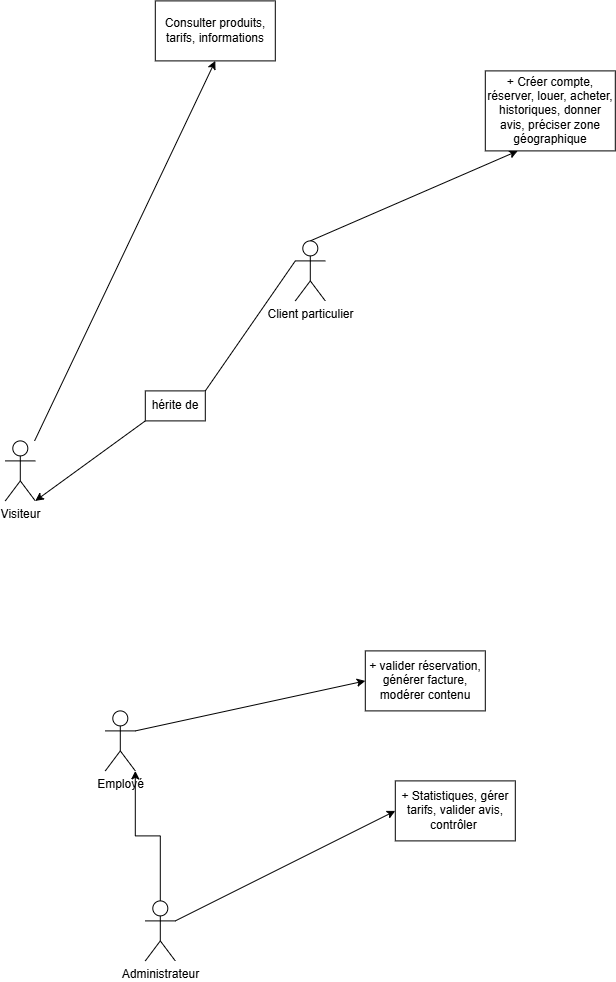

The diagram above was exported from draw.io. Its source (the exported page's mxGraphModel, read from the mxfile embedded in the PNG):
<mxGraphModel dx="1808" dy="1040" grid="0" gridSize="10" guides="1" tooltips="1" connect="1" arrows="1" fold="1" page="1" pageScale="1" pageWidth="827" pageHeight="1169" math="0" shadow="0">
  <root>
    <mxCell id="0" />
    <mxCell id="1" parent="0" />
    <mxCell id="O-t_H-YzWObAgFQI-YBH-1" edge="1" parent="1" source="O-t_H-YzWObAgFQI-YBH-2" style="edgeStyle=none;rounded=0;orthogonalLoop=1;jettySize=auto;html=1;entryX=0.5;entryY=1;entryDx=0;entryDy=0;" target="O-t_H-YzWObAgFQI-YBH-11">
      <mxGeometry relative="1" as="geometry" />
    </mxCell>
    <mxCell id="O-t_H-YzWObAgFQI-YBH-2" parent="1" style="shape=umlActor;verticalLabelPosition=bottom;verticalAlign=top;html=1;outlineConnect=0;" value="Visiteur" vertex="1">
      <mxGeometry height="60" width="30" x="80" y="500" as="geometry" />
    </mxCell>
    <mxCell id="O-t_H-YzWObAgFQI-YBH-6" edge="1" parent="1" source="O-t_H-YzWObAgFQI-YBH-7" style="edgeStyle=none;rounded=0;orthogonalLoop=1;jettySize=auto;html=1;exitX=0.5;exitY=0;exitDx=0;exitDy=0;exitPerimeter=0;entryX=0.25;entryY=1;entryDx=0;entryDy=0;" target="O-t_H-YzWObAgFQI-YBH-13">
      <mxGeometry relative="1" as="geometry" />
    </mxCell>
    <mxCell id="O-t_H-YzWObAgFQI-YBH-7" parent="1" style="shape=umlActor;verticalLabelPosition=bottom;verticalAlign=top;html=1;outlineConnect=0;" value="Client particulier" vertex="1">
      <mxGeometry height="60" width="30" x="370" y="300" as="geometry" />
    </mxCell>
    <mxCell id="O-t_H-YzWObAgFQI-YBH-9" edge="1" parent="1" source="O-t_H-YzWObAgFQI-YBH-10" style="edgeStyle=none;rounded=0;orthogonalLoop=1;jettySize=auto;html=1;exitX=1;exitY=0.3333333333333333;exitDx=0;exitDy=0;exitPerimeter=0;entryX=0;entryY=0.5;entryDx=0;entryDy=0;" target="O-t_H-YzWObAgFQI-YBH-15">
      <mxGeometry relative="1" as="geometry" />
    </mxCell>
    <mxCell id="O-t_H-YzWObAgFQI-YBH-22" edge="1" parent="1" source="O-t_H-YzWObAgFQI-YBH-10" style="edgeStyle=orthogonalEdgeStyle;rounded=0;orthogonalLoop=1;jettySize=auto;html=1;exitX=0.5;exitY=0;exitDx=0;exitDy=0;exitPerimeter=0;entryX=1;entryY=1;entryDx=0;entryDy=0;entryPerimeter=0;" target="O-t_H-YzWObAgFQI-YBH-20">
      <mxGeometry relative="1" as="geometry">
        <mxPoint x="200" y="860" as="targetPoint" />
      </mxGeometry>
    </mxCell>
    <mxCell id="O-t_H-YzWObAgFQI-YBH-10" parent="1" style="shape=umlActor;verticalLabelPosition=bottom;verticalAlign=top;html=1;outlineConnect=0;" value="Administrateur" vertex="1">
      <mxGeometry height="60" width="30" x="220" y="960" as="geometry" />
    </mxCell>
    <mxCell id="O-t_H-YzWObAgFQI-YBH-11" parent="1" style="rounded=0;whiteSpace=wrap;html=1;" value="Consulter produits, tarifs, informations" vertex="1">
      <mxGeometry height="60" width="120" x="230" y="60" as="geometry" />
    </mxCell>
    <mxCell id="O-t_H-YzWObAgFQI-YBH-13" parent="1" style="rounded=0;whiteSpace=wrap;html=1;" value="&lt;br&gt;&lt;strong&gt;&lt;/strong&gt;+ Créer compte, réserver, louer, acheter, historiques, donner avis,&amp;nbsp;&lt;span style=&quot;background-color: transparent; color: light-dark(rgb(0, 0, 0), rgb(255, 255, 255));&quot;&gt;préciser zone géographique&lt;/span&gt;&lt;div&gt;&lt;br&gt;&lt;/div&gt;" vertex="1">
      <mxGeometry height="80" width="130" x="560" y="130" as="geometry" />
    </mxCell>
    <mxCell id="O-t_H-YzWObAgFQI-YBH-14" parent="1" style="rounded=0;whiteSpace=wrap;html=1;" value="+ valider réservation, générer facture, modérer contenu" vertex="1">
      <mxGeometry height="60" width="120" x="440" y="710" as="geometry" />
    </mxCell>
    <mxCell id="O-t_H-YzWObAgFQI-YBH-15" parent="1" style="rounded=0;whiteSpace=wrap;html=1;" value="&lt;br&gt;&lt;strong&gt;&lt;/strong&gt;+ Statistiques, gérer tarifs, valider avis, contrôler&amp;nbsp;&lt;div&gt;&lt;br/&gt;&lt;/div&gt;" vertex="1">
      <mxGeometry height="60" width="120" x="470" y="840" as="geometry" />
    </mxCell>
    <mxCell id="O-t_H-YzWObAgFQI-YBH-19" edge="1" parent="1" source="O-t_H-YzWObAgFQI-YBH-20" style="edgeStyle=none;rounded=0;orthogonalLoop=1;jettySize=auto;html=1;exitX=1;exitY=0.3333333333333333;exitDx=0;exitDy=0;exitPerimeter=0;entryX=0;entryY=0.5;entryDx=0;entryDy=0;" target="O-t_H-YzWObAgFQI-YBH-14">
      <mxGeometry relative="1" as="geometry">
        <mxPoint x="520" y="690" as="targetPoint" />
      </mxGeometry>
    </mxCell>
    <mxCell id="O-t_H-YzWObAgFQI-YBH-20" parent="1" style="shape=umlActor;verticalLabelPosition=bottom;verticalAlign=top;html=1;outlineConnect=0;" value="Employé" vertex="1">
      <mxGeometry height="60" width="30" x="180" y="770" as="geometry" />
    </mxCell>
    <mxCell id="pnRJerl10E0UKxla7etR-3" edge="1" parent="1" style="endArrow=classic;html=1;rounded=0;entryX=1;entryY=1;entryDx=0;entryDy=0;entryPerimeter=0;" target="O-t_H-YzWObAgFQI-YBH-2" value="">
      <mxGeometry height="50" relative="1" width="50" as="geometry">
        <mxPoint x="220" y="480" as="sourcePoint" />
        <mxPoint x="440" y="530" as="targetPoint" />
      </mxGeometry>
    </mxCell>
    <mxCell id="pnRJerl10E0UKxla7etR-4" parent="1" style="text;html=1;whiteSpace=wrap;strokeColor=default;fillColor=none;align=center;verticalAlign=middle;rounded=0;" value="hérite de" vertex="1">
      <mxGeometry height="30" width="60" x="220" y="450" as="geometry" />
    </mxCell>
    <mxCell id="pnRJerl10E0UKxla7etR-6" edge="1" parent="1" source="pnRJerl10E0UKxla7etR-4" style="endArrow=none;html=1;rounded=0;exitX=1;exitY=0;exitDx=0;exitDy=0;entryX=0;entryY=0.3333333333333333;entryDx=0;entryDy=0;entryPerimeter=0;" target="O-t_H-YzWObAgFQI-YBH-7" value="">
      <mxGeometry height="50" relative="1" width="50" as="geometry">
        <mxPoint x="390" y="480" as="sourcePoint" />
        <mxPoint x="340" y="370" as="targetPoint" />
      </mxGeometry>
    </mxCell>
  </root>
</mxGraphModel>